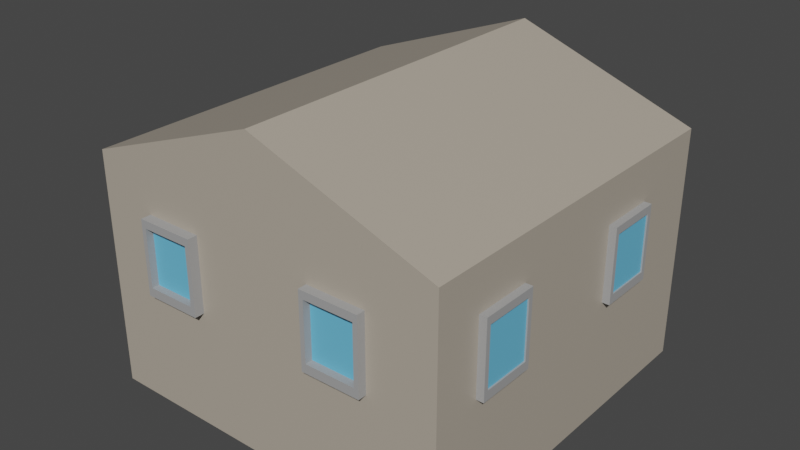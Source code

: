 # Source: House1.blend  (saved by Blender 3.0.42; exported with 4.5.12 LTS)
import bpy
from mathutils import Matrix  # noqa: F401  (used for matrix-valued properties, if any)

bpy.ops.wm.read_factory_settings(use_empty=True)
scene = bpy.context.scene
scene.name = 'Scene'

# ---- collections
col_collection = bpy.data.collections.new('Collection'); scene.collection.children.link(col_collection)

# ---- materials (node trees are filled in below, after node groups)
mat_material = bpy.data.materials.new('Material')
mat_material.alpha_threshold = 0.0
mat_material.use_transparent_shadow = False
mat_material.line_color = (0.0, 0.0, 0.0, 1.0)
mat_pillar_002 = bpy.data.materials.new('Pillar.002')
mat_pillar_002.use_transparent_shadow = False
mat_blue = bpy.data.materials.new('Blue')
mat_blue.use_transparent_shadow = False

# ---- material node trees
mat_material.use_nodes = True; mat_material.node_tree.nodes.clear()
_N = mat_material.node_tree.nodes; _L = mat_material.node_tree.links
n0 = _N.new('ShaderNodeOutputMaterial'); n0.name = 'Material Output'; n0.location = (300, 300)
n1 = _N.new('ShaderNodeBsdfPrincipled'); n1.name = 'Principled BSDF'; n1.location = (10, 300)
n1.distribution = 'GGX'
n1.subsurface_method = 'RANDOM_WALK_SKIN'
n1.inputs[0].default_value = (0.4487, 0.3946, 0.3231, 1.0)
n1.inputs[2].default_value = 0.4
n1.inputs[3].default_value = 1.45
n1.inputs[27].default_value = (0.0, 0.0, 0.0, 1.0)
n1.inputs[28].default_value = 1.0
_L.new(n1.outputs[0], n0.inputs[0])
n0.is_active_output = True
mat_pillar_002.use_nodes = True; mat_pillar_002.node_tree.nodes.clear()
_N = mat_pillar_002.node_tree.nodes; _L = mat_pillar_002.node_tree.links
n0 = _N.new('ShaderNodeBsdfPrincipled'); n0.name = 'Principled BSDF'; n0.location = (10, 300)
n0.distribution = 'GGX'
n0.subsurface_method = 'RANDOM_WALK_SKIN'
n0.inputs[0].default_value = (0.3694, 0.3694, 0.3694, 1.0)
n0.inputs[3].default_value = 1.45
n0.inputs[27].default_value = (0.0, 0.0, 0.0, 1.0)
n0.inputs[28].default_value = 1.0
n1 = _N.new('ShaderNodeOutputMaterial'); n1.name = 'Material Output'; n1.location = (300, 300)
_L.new(n0.outputs[0], n1.inputs[0])
n1.is_active_output = True
mat_blue.use_nodes = True; mat_blue.node_tree.nodes.clear()
_N = mat_blue.node_tree.nodes; _L = mat_blue.node_tree.links
n0 = _N.new('ShaderNodeBsdfPrincipled'); n0.name = 'Principled BSDF'; n0.location = (10, 300)
n0.distribution = 'GGX'
n0.subsurface_method = 'RANDOM_WALK_SKIN'
n0.inputs[0].default_value = (0.1465, 0.5236, 0.8, 1.0)
n0.inputs[3].default_value = 1.45
n0.inputs[27].default_value = (0.0, 0.0, 0.0, 1.0)
n0.inputs[28].default_value = 1.0
n1 = _N.new('ShaderNodeOutputMaterial'); n1.name = 'Material Output'; n1.location = (300, 300)
_L.new(n0.outputs[0], n1.inputs[0])
n1.is_active_output = True

# ---- world
world_world = bpy.data.worlds.new('World'); scene.world = world_world
world_world.use_nodes = True; world_world.node_tree.nodes.clear()
_N = world_world.node_tree.nodes; _L = world_world.node_tree.links
n0 = _N.new('ShaderNodeOutputWorld'); n0.name = 'World Output'; n0.location = (300, 300)
n1 = _N.new('ShaderNodeBackground'); n1.name = 'Background'; n1.location = (10, 300)
n1.inputs[0].default_value = (0.05088, 0.05088, 0.05088, 1.0)
_L.new(n1.outputs[0], n0.inputs[0])
n0.is_active_output = True
world_world.color = (0.05088, 0.05088, 0.05088)
world_world.use_sun_shadow = False
world_world.sun_shadow_jitter_overblur = 0.0

# ---- meshes
me_cube_016 = bpy.data.meshes.new('Cube.016')
me_cube_016.from_pydata([(-1.0, -1.0, -1.0), (-1.0, -1.0, 1.0), (-1.0, 1.0, -1.0), (-1.0, 1.0, 1.0), (1.0, -1.0, -1.0), (1.0, -1.0, 1.0), (1.0, 1.0, -1.0), (1.0, 1.0, 1.0), (0.0001018, -1.0, 1.56), (0.0001018, 1.0, 1.56), (-0.0001018, -1.0, 1.56), (-0.0001018, 1.0, 1.56)], [], [(0, 1, 3, 2), (2, 3, 7, 6), (6, 7, 5, 4), (4, 5, 1, 0), (2, 6, 4, 0), (3, 1, 8, 9), (11, 9, 8, 10), (1, 5, 10, 8), (7, 3, 9, 11), (5, 7, 11, 10)])
_uv = me_cube_016.uv_layers.new(name='UVMap')
_uv.uv.foreach_set('vector', [0.375, 0.0, 0.625, 0.0, 0.625, 0.25, 0.375, 0.25, 0.375, 0.25, 0.625, 0.25, 0.625, 0.5, 0.375, 0.5, 0.375, 0.5, 0.625, 0.5, 0.625, 0.75, 0.375, 0.75, 0.375, 0.75, 0.625, 0.75, 0.625, 1.0, 0.375, 1.0, 0.125, 0.5, 0.375, 0.5, 0.375, 0.75, 0.125, 0.75, 0.625, 0.25, 0.625, 0.0, 0.625, 0.0, 0.625, 0.25, 0.625, 0.5, 0.875, 0.5, 0.875, 0.75, 0.625, 0.75, 0.625, 1.0, 0.625, 0.75, 0.625, 0.75, 0.625, 1.0, 0.625, 0.5, 0.625, 0.25, 0.625, 0.25, 0.625, 0.5, 0.625, 0.75, 0.625, 0.5, 0.625, 0.5, 0.625, 0.75])
me_cube_016.materials.append(mat_material)
me_cube_016.use_remesh_fix_poles = True
me_cube_016.use_remesh_preserve_attributes = False
me_cube_016.update()
me_cube_018 = bpy.data.meshes.new('Cube.018')
me_cube_018.from_pydata([(-1.0, -1.0, -1.0), (-1.0, -1.0, 1.0), (-1.0, 1.0, -1.0), (-1.0, 1.0, 1.0), (0.6287, -1.0, -1.0), (0.6287, -1.0, 1.0), (0.6287, 1.0, -1.0), (0.6287, 1.0, 1.0), (-1.0, -0.8431, -1.0), (-1.0, -0.8431, 1.0), (0.6287, -0.8431, -1.0), (0.6287, -0.8431, 1.0), (-1.0, 0.8446, 1.0), (0.6287, 0.8446, -1.0), (-1.0, 0.8446, -1.0), (0.6287, 0.8446, 1.0), (-0.8285, 1.0, -1.0), (-0.8285, 1.0, 1.0), (-0.8285, -1.0, -1.0), (-0.8285, -1.0, 1.0), (-0.8285, -0.8431, 1.0), (-0.8285, -0.8431, -1.0), (-0.8285, 0.8446, -1.0), (-0.8285, 0.8446, 1.0), (0.4326, 1.0, 1.0), (0.4326, -1.0, -1.0), (0.4326, -0.8431, 1.0), (0.4326, 0.8446, 1.0), (0.4326, 1.0, -1.0), (0.4326, -1.0, 1.0), (0.4326, -0.8431, -1.0), (0.4326, 0.8446, -1.0)], [], [(14, 12, 3, 2), (28, 24, 7, 6), (10, 11, 5, 4), (18, 19, 1, 0), (30, 10, 4, 25), (20, 9, 1, 19), (23, 12, 9, 20), (31, 13, 10, 30), (13, 15, 11, 10), (0, 1, 9, 8), (6, 7, 15, 13), (28, 6, 13, 31), (17, 3, 12, 23), (8, 9, 12, 14), (24, 17, 23, 27), (2, 16, 22, 14), (14, 22, 21, 8), (26, 20, 19, 29), (8, 21, 18, 0), (25, 29, 19, 18), (2, 3, 17, 16), (4, 5, 29, 25), (11, 26, 29, 5), (15, 27, 26, 11), (7, 24, 27, 15), (16, 28, 31, 22), (30, 21, 20, 26), (21, 30, 25, 18), (16, 17, 24, 28), (26, 27, 31, 30), (31, 27, 23, 22), (21, 22, 23, 20)])
_uv = me_cube_018.uv_layers.new(name='UVMap')
_uv.uv.foreach_set('vector', [0.375, 0.2306, 0.625, 0.2306, 0.625, 0.25, 0.375, 0.25, 0.375, 0.4755, 0.625, 0.4755, 0.625, 0.5, 0.375, 0.5, 0.375, 0.7304, 0.625, 0.7304, 0.625, 0.75, 0.375, 0.75, 0.375, 0.9786, 0.625, 0.9786, 0.625, 1.0, 0.375, 1.0, 0.3505, 0.7304, 0.375, 0.7304, 0.375, 0.75, 0.3505, 0.75, 0.8536, 0.7304, 0.875, 0.7304, 0.875, 0.75, 0.8536, 0.75, 0.8536, 0.5194, 0.875, 0.5194, 0.875, 0.7304, 0.8536, 0.7304, 0.3505, 0.5194, 0.375, 0.5194, 0.375, 0.7304, 0.3505, 0.7304, 0.375, 0.5194, 0.625, 0.5194, 0.625, 0.7304, 0.375, 0.7304, 0.375, 0.0, 0.625, 0.0, 0.625, 0.01962, 0.375, 0.01962, 0.375, 0.5, 0.625, 0.5, 0.625, 0.5194, 0.375, 0.5194, 0.3505, 0.5, 0.375, 0.5, 0.375, 0.5194, 0.3505, 0.5194, 0.8536, 0.5, 0.875, 0.5, 0.875, 0.5194, 0.8536, 0.5194, 0.375, 0.01962, 0.625, 0.01962, 0.625, 0.2306, 0.375, 0.2306, 0.6495, 0.5, 0.8536, 0.5, 0.8536, 0.5194, 0.6495, 0.5194, 0.125, 0.5, 0.1464, 0.5, 0.1464, 0.5194, 0.125, 0.5194, 0.125, 0.5194, 0.1464, 0.5194, 0.1464, 0.7304, 0.125, 0.7304, 0.6495, 0.7304, 0.8536, 0.7304, 0.8536, 0.75, 0.6495, 0.75, 0.125, 0.7304, 0.1464, 0.7304, 0.1464, 0.75, 0.125, 0.75, 0.375, 0.7745, 0.625, 0.7745, 0.625, 0.9786, 0.375, 0.9786, 0.375, 0.25, 0.625, 0.25, 0.625, 0.2714, 0.375, 0.2714, 0.375, 0.75, 0.625, 0.75, 0.625, 0.7745, 0.375, 0.7745, 0.625, 0.7304, 0.6495, 0.7304, 0.6495, 0.75, 0.625, 0.75, 0.625, 0.5194, 0.6495, 0.5194, 0.6495, 0.7304, 0.625, 0.7304, 0.625, 0.5, 0.6495, 0.5, 0.6495, 0.5194, 0.625, 0.5194, 0.1464, 0.5, 0.3505, 0.5, 0.3505, 0.5194, 0.1464, 0.5194, 0.3505, 0.7304, 0.1464, 0.7304, 0.8536, 0.7304, 0.6495, 0.7304, 0.1464, 0.7304, 0.3505, 0.7304, 0.3505, 0.75, 0.1464, 0.75, 0.375, 0.2714, 0.625, 0.2714, 0.625, 0.4755, 0.375, 0.4755, 0.6495, 0.7304, 0.6495, 0.5194, 0.3505, 0.5194, 0.3505, 0.7304, 0.3505, 0.5194, 0.6495, 0.5194, 0.8536, 0.5194, 0.1464, 0.5194, 0.1464, 0.7304, 0.1464, 0.5194, 0.8536, 0.5194, 0.8536, 0.7304])
me_cube_018.materials.append(mat_pillar_002)
me_cube_018.use_remesh_fix_poles = True
me_cube_018.use_remesh_preserve_attributes = False
me_cube_018.update()
me_cube_017 = bpy.data.meshes.new('Cube.017')
me_cube_017.from_pydata([(-1.0, -1.0, -1.0), (-1.0, -1.0, 1.0), (-1.0, 1.0, -1.0), (-1.0, 1.0, 1.0), (1.0, -1.0, -1.0), (1.0, -1.0, 1.0), (1.0, 1.0, -1.0), (1.0, 1.0, 1.0)], [], [(0, 1, 3, 2), (2, 3, 7, 6), (6, 7, 5, 4), (4, 5, 1, 0), (2, 6, 4, 0), (7, 3, 1, 5)])
_uv = me_cube_017.uv_layers.new(name='UVMap')
_uv.uv.foreach_set('vector', [0.375, 0.0, 0.625, 0.0, 0.625, 0.25, 0.375, 0.25, 0.375, 0.25, 0.625, 0.25, 0.625, 0.5, 0.375, 0.5, 0.375, 0.5, 0.625, 0.5, 0.625, 0.75, 0.375, 0.75, 0.375, 0.75, 0.625, 0.75, 0.625, 1.0, 0.375, 1.0, 0.125, 0.5, 0.375, 0.5, 0.375, 0.75, 0.125, 0.75, 0.625, 0.5, 0.875, 0.5, 0.875, 0.75, 0.625, 0.75])
me_cube_017.materials.append(mat_blue)
me_cube_017.use_remesh_fix_poles = True
me_cube_017.use_remesh_preserve_attributes = False
me_cube_017.update()
me_cube_019 = bpy.data.meshes.new('Cube.019')
me_cube_019.from_pydata([(-1.0, -1.0, -1.0), (-1.0, -1.0, 1.0), (-1.0, 1.0, -1.0), (-1.0, 1.0, 1.0), (0.6287, -1.0, -1.0), (0.6287, -1.0, 1.0), (0.6287, 1.0, -1.0), (0.6287, 1.0, 1.0), (-1.0, -0.8431, -1.0), (-1.0, -0.8431, 1.0), (0.6287, -0.8431, -1.0), (0.6287, -0.8431, 1.0), (-1.0, 0.8446, 1.0), (0.6287, 0.8446, -1.0), (-1.0, 0.8446, -1.0), (0.6287, 0.8446, 1.0), (-0.8285, 1.0, -1.0), (-0.8285, 1.0, 1.0), (-0.8285, -1.0, -1.0), (-0.8285, -1.0, 1.0), (-0.8285, -0.8431, 1.0), (-0.8285, -0.8431, -1.0), (-0.8285, 0.8446, -1.0), (-0.8285, 0.8446, 1.0), (0.4326, 1.0, 1.0), (0.4326, -1.0, -1.0), (0.4326, -0.8431, 1.0), (0.4326, 0.8446, 1.0), (0.4326, 1.0, -1.0), (0.4326, -1.0, 1.0), (0.4326, -0.8431, -1.0), (0.4326, 0.8446, -1.0)], [], [(14, 12, 3, 2), (28, 24, 7, 6), (10, 11, 5, 4), (18, 19, 1, 0), (30, 10, 4, 25), (20, 9, 1, 19), (23, 12, 9, 20), (31, 13, 10, 30), (13, 15, 11, 10), (0, 1, 9, 8), (6, 7, 15, 13), (28, 6, 13, 31), (17, 3, 12, 23), (8, 9, 12, 14), (24, 17, 23, 27), (2, 16, 22, 14), (14, 22, 21, 8), (26, 20, 19, 29), (8, 21, 18, 0), (25, 29, 19, 18), (2, 3, 17, 16), (4, 5, 29, 25), (11, 26, 29, 5), (15, 27, 26, 11), (7, 24, 27, 15), (16, 28, 31, 22), (30, 21, 20, 26), (21, 30, 25, 18), (16, 17, 24, 28), (26, 27, 31, 30), (31, 27, 23, 22), (21, 22, 23, 20)])
_uv = me_cube_019.uv_layers.new(name='UVMap')
_uv.uv.foreach_set('vector', [0.375, 0.2306, 0.625, 0.2306, 0.625, 0.25, 0.375, 0.25, 0.375, 0.4755, 0.625, 0.4755, 0.625, 0.5, 0.375, 0.5, 0.375, 0.7304, 0.625, 0.7304, 0.625, 0.75, 0.375, 0.75, 0.375, 0.9786, 0.625, 0.9786, 0.625, 1.0, 0.375, 1.0, 0.3505, 0.7304, 0.375, 0.7304, 0.375, 0.75, 0.3505, 0.75, 0.8536, 0.7304, 0.875, 0.7304, 0.875, 0.75, 0.8536, 0.75, 0.8536, 0.5194, 0.875, 0.5194, 0.875, 0.7304, 0.8536, 0.7304, 0.3505, 0.5194, 0.375, 0.5194, 0.375, 0.7304, 0.3505, 0.7304, 0.375, 0.5194, 0.625, 0.5194, 0.625, 0.7304, 0.375, 0.7304, 0.375, 0.0, 0.625, 0.0, 0.625, 0.01962, 0.375, 0.01962, 0.375, 0.5, 0.625, 0.5, 0.625, 0.5194, 0.375, 0.5194, 0.3505, 0.5, 0.375, 0.5, 0.375, 0.5194, 0.3505, 0.5194, 0.8536, 0.5, 0.875, 0.5, 0.875, 0.5194, 0.8536, 0.5194, 0.375, 0.01962, 0.625, 0.01962, 0.625, 0.2306, 0.375, 0.2306, 0.6495, 0.5, 0.8536, 0.5, 0.8536, 0.5194, 0.6495, 0.5194, 0.125, 0.5, 0.1464, 0.5, 0.1464, 0.5194, 0.125, 0.5194, 0.125, 0.5194, 0.1464, 0.5194, 0.1464, 0.7304, 0.125, 0.7304, 0.6495, 0.7304, 0.8536, 0.7304, 0.8536, 0.75, 0.6495, 0.75, 0.125, 0.7304, 0.1464, 0.7304, 0.1464, 0.75, 0.125, 0.75, 0.375, 0.7745, 0.625, 0.7745, 0.625, 0.9786, 0.375, 0.9786, 0.375, 0.25, 0.625, 0.25, 0.625, 0.2714, 0.375, 0.2714, 0.375, 0.75, 0.625, 0.75, 0.625, 0.7745, 0.375, 0.7745, 0.625, 0.7304, 0.6495, 0.7304, 0.6495, 0.75, 0.625, 0.75, 0.625, 0.5194, 0.6495, 0.5194, 0.6495, 0.7304, 0.625, 0.7304, 0.625, 0.5, 0.6495, 0.5, 0.6495, 0.5194, 0.625, 0.5194, 0.1464, 0.5, 0.3505, 0.5, 0.3505, 0.5194, 0.1464, 0.5194, 0.3505, 0.7304, 0.1464, 0.7304, 0.8536, 0.7304, 0.6495, 0.7304, 0.1464, 0.7304, 0.3505, 0.7304, 0.3505, 0.75, 0.1464, 0.75, 0.375, 0.2714, 0.625, 0.2714, 0.625, 0.4755, 0.375, 0.4755, 0.6495, 0.7304, 0.6495, 0.5194, 0.3505, 0.5194, 0.3505, 0.7304, 0.3505, 0.5194, 0.6495, 0.5194, 0.8536, 0.5194, 0.1464, 0.5194, 0.1464, 0.7304, 0.1464, 0.5194, 0.8536, 0.5194, 0.8536, 0.7304])
me_cube_019.materials.append(mat_pillar_002)
me_cube_019.use_remesh_fix_poles = True
me_cube_019.use_remesh_preserve_attributes = False
me_cube_019.update()
me_cube_020 = bpy.data.meshes.new('Cube.020')
me_cube_020.from_pydata([(-1.0, -1.0, -1.0), (-1.0, -1.0, 1.0), (-1.0, 1.0, -1.0), (-1.0, 1.0, 1.0), (1.0, -1.0, -1.0), (1.0, -1.0, 1.0), (1.0, 1.0, -1.0), (1.0, 1.0, 1.0)], [], [(0, 1, 3, 2), (2, 3, 7, 6), (6, 7, 5, 4), (4, 5, 1, 0), (2, 6, 4, 0), (7, 3, 1, 5)])
_uv = me_cube_020.uv_layers.new(name='UVMap')
_uv.uv.foreach_set('vector', [0.375, 0.0, 0.625, 0.0, 0.625, 0.25, 0.375, 0.25, 0.375, 0.25, 0.625, 0.25, 0.625, 0.5, 0.375, 0.5, 0.375, 0.5, 0.625, 0.5, 0.625, 0.75, 0.375, 0.75, 0.375, 0.75, 0.625, 0.75, 0.625, 1.0, 0.375, 1.0, 0.125, 0.5, 0.375, 0.5, 0.375, 0.75, 0.125, 0.75, 0.625, 0.5, 0.875, 0.5, 0.875, 0.75, 0.625, 0.75])
me_cube_020.materials.append(mat_blue)
me_cube_020.use_remesh_fix_poles = True
me_cube_020.use_remesh_preserve_attributes = False
me_cube_020.update()
me_cube_021 = bpy.data.meshes.new('Cube.021')
me_cube_021.from_pydata([(-1.0, -1.0, -1.0), (-1.0, -1.0, 1.0), (-1.0, 1.0, -1.0), (-1.0, 1.0, 1.0), (0.6287, -1.0, -1.0), (0.6287, -1.0, 1.0), (0.6287, 1.0, -1.0), (0.6287, 1.0, 1.0), (-1.0, -0.8431, -1.0), (-1.0, -0.8431, 1.0), (0.6287, -0.8431, -1.0), (0.6287, -0.8431, 1.0), (-1.0, 0.8446, 1.0), (0.6287, 0.8446, -1.0), (-1.0, 0.8446, -1.0), (0.6287, 0.8446, 1.0), (-0.8285, 1.0, -1.0), (-0.8285, 1.0, 1.0), (-0.8285, -1.0, -1.0), (-0.8285, -1.0, 1.0), (-0.8285, -0.8431, 1.0), (-0.8285, -0.8431, -1.0), (-0.8285, 0.8446, -1.0), (-0.8285, 0.8446, 1.0), (0.4326, 1.0, 1.0), (0.4326, -1.0, -1.0), (0.4326, -0.8431, 1.0), (0.4326, 0.8446, 1.0), (0.4326, 1.0, -1.0), (0.4326, -1.0, 1.0), (0.4326, -0.8431, -1.0), (0.4326, 0.8446, -1.0)], [], [(14, 12, 3, 2), (28, 24, 7, 6), (10, 11, 5, 4), (18, 19, 1, 0), (30, 10, 4, 25), (20, 9, 1, 19), (23, 12, 9, 20), (31, 13, 10, 30), (13, 15, 11, 10), (0, 1, 9, 8), (6, 7, 15, 13), (28, 6, 13, 31), (17, 3, 12, 23), (8, 9, 12, 14), (24, 17, 23, 27), (2, 16, 22, 14), (14, 22, 21, 8), (26, 20, 19, 29), (8, 21, 18, 0), (25, 29, 19, 18), (2, 3, 17, 16), (4, 5, 29, 25), (11, 26, 29, 5), (15, 27, 26, 11), (7, 24, 27, 15), (16, 28, 31, 22), (30, 21, 20, 26), (21, 30, 25, 18), (16, 17, 24, 28), (26, 27, 31, 30), (31, 27, 23, 22), (21, 22, 23, 20)])
_uv = me_cube_021.uv_layers.new(name='UVMap')
_uv.uv.foreach_set('vector', [0.375, 0.2306, 0.625, 0.2306, 0.625, 0.25, 0.375, 0.25, 0.375, 0.4755, 0.625, 0.4755, 0.625, 0.5, 0.375, 0.5, 0.375, 0.7304, 0.625, 0.7304, 0.625, 0.75, 0.375, 0.75, 0.375, 0.9786, 0.625, 0.9786, 0.625, 1.0, 0.375, 1.0, 0.3505, 0.7304, 0.375, 0.7304, 0.375, 0.75, 0.3505, 0.75, 0.8536, 0.7304, 0.875, 0.7304, 0.875, 0.75, 0.8536, 0.75, 0.8536, 0.5194, 0.875, 0.5194, 0.875, 0.7304, 0.8536, 0.7304, 0.3505, 0.5194, 0.375, 0.5194, 0.375, 0.7304, 0.3505, 0.7304, 0.375, 0.5194, 0.625, 0.5194, 0.625, 0.7304, 0.375, 0.7304, 0.375, 0.0, 0.625, 0.0, 0.625, 0.01962, 0.375, 0.01962, 0.375, 0.5, 0.625, 0.5, 0.625, 0.5194, 0.375, 0.5194, 0.3505, 0.5, 0.375, 0.5, 0.375, 0.5194, 0.3505, 0.5194, 0.8536, 0.5, 0.875, 0.5, 0.875, 0.5194, 0.8536, 0.5194, 0.375, 0.01962, 0.625, 0.01962, 0.625, 0.2306, 0.375, 0.2306, 0.6495, 0.5, 0.8536, 0.5, 0.8536, 0.5194, 0.6495, 0.5194, 0.125, 0.5, 0.1464, 0.5, 0.1464, 0.5194, 0.125, 0.5194, 0.125, 0.5194, 0.1464, 0.5194, 0.1464, 0.7304, 0.125, 0.7304, 0.6495, 0.7304, 0.8536, 0.7304, 0.8536, 0.75, 0.6495, 0.75, 0.125, 0.7304, 0.1464, 0.7304, 0.1464, 0.75, 0.125, 0.75, 0.375, 0.7745, 0.625, 0.7745, 0.625, 0.9786, 0.375, 0.9786, 0.375, 0.25, 0.625, 0.25, 0.625, 0.2714, 0.375, 0.2714, 0.375, 0.75, 0.625, 0.75, 0.625, 0.7745, 0.375, 0.7745, 0.625, 0.7304, 0.6495, 0.7304, 0.6495, 0.75, 0.625, 0.75, 0.625, 0.5194, 0.6495, 0.5194, 0.6495, 0.7304, 0.625, 0.7304, 0.625, 0.5, 0.6495, 0.5, 0.6495, 0.5194, 0.625, 0.5194, 0.1464, 0.5, 0.3505, 0.5, 0.3505, 0.5194, 0.1464, 0.5194, 0.3505, 0.7304, 0.1464, 0.7304, 0.8536, 0.7304, 0.6495, 0.7304, 0.1464, 0.7304, 0.3505, 0.7304, 0.3505, 0.75, 0.1464, 0.75, 0.375, 0.2714, 0.625, 0.2714, 0.625, 0.4755, 0.375, 0.4755, 0.6495, 0.7304, 0.6495, 0.5194, 0.3505, 0.5194, 0.3505, 0.7304, 0.3505, 0.5194, 0.6495, 0.5194, 0.8536, 0.5194, 0.1464, 0.5194, 0.1464, 0.7304, 0.1464, 0.5194, 0.8536, 0.5194, 0.8536, 0.7304])
me_cube_021.materials.append(mat_pillar_002)
me_cube_021.use_remesh_fix_poles = True
me_cube_021.use_remesh_preserve_attributes = False
me_cube_021.update()
me_cube_022 = bpy.data.meshes.new('Cube.022')
me_cube_022.from_pydata([(-1.0, -1.0, -1.0), (-1.0, -1.0, 1.0), (-1.0, 1.0, -1.0), (-1.0, 1.0, 1.0), (1.0, -1.0, -1.0), (1.0, -1.0, 1.0), (1.0, 1.0, -1.0), (1.0, 1.0, 1.0)], [], [(0, 1, 3, 2), (2, 3, 7, 6), (6, 7, 5, 4), (4, 5, 1, 0), (2, 6, 4, 0), (7, 3, 1, 5)])
_uv = me_cube_022.uv_layers.new(name='UVMap')
_uv.uv.foreach_set('vector', [0.375, 0.0, 0.625, 0.0, 0.625, 0.25, 0.375, 0.25, 0.375, 0.25, 0.625, 0.25, 0.625, 0.5, 0.375, 0.5, 0.375, 0.5, 0.625, 0.5, 0.625, 0.75, 0.375, 0.75, 0.375, 0.75, 0.625, 0.75, 0.625, 1.0, 0.375, 1.0, 0.125, 0.5, 0.375, 0.5, 0.375, 0.75, 0.125, 0.75, 0.625, 0.5, 0.875, 0.5, 0.875, 0.75, 0.625, 0.75])
me_cube_022.materials.append(mat_blue)
me_cube_022.use_remesh_fix_poles = True
me_cube_022.use_remesh_preserve_attributes = False
me_cube_022.update()
me_cube_023 = bpy.data.meshes.new('Cube.023')
me_cube_023.from_pydata([(-1.0, -1.0, -1.0), (-1.0, -1.0, 1.0), (-1.0, 1.0, -1.0), (-1.0, 1.0, 1.0), (0.6287, -1.0, -1.0), (0.6287, -1.0, 1.0), (0.6287, 1.0, -1.0), (0.6287, 1.0, 1.0), (-1.0, -0.8431, -1.0), (-1.0, -0.8431, 1.0), (0.6287, -0.8431, -1.0), (0.6287, -0.8431, 1.0), (-1.0, 0.8446, 1.0), (0.6287, 0.8446, -1.0), (-1.0, 0.8446, -1.0), (0.6287, 0.8446, 1.0), (-0.8285, 1.0, -1.0), (-0.8285, 1.0, 1.0), (-0.8285, -1.0, -1.0), (-0.8285, -1.0, 1.0), (-0.8285, -0.8431, 1.0), (-0.8285, -0.8431, -1.0), (-0.8285, 0.8446, -1.0), (-0.8285, 0.8446, 1.0), (0.4326, 1.0, 1.0), (0.4326, -1.0, -1.0), (0.4326, -0.8431, 1.0), (0.4326, 0.8446, 1.0), (0.4326, 1.0, -1.0), (0.4326, -1.0, 1.0), (0.4326, -0.8431, -1.0), (0.4326, 0.8446, -1.0)], [], [(14, 12, 3, 2), (28, 24, 7, 6), (10, 11, 5, 4), (18, 19, 1, 0), (30, 10, 4, 25), (20, 9, 1, 19), (23, 12, 9, 20), (31, 13, 10, 30), (13, 15, 11, 10), (0, 1, 9, 8), (6, 7, 15, 13), (28, 6, 13, 31), (17, 3, 12, 23), (8, 9, 12, 14), (24, 17, 23, 27), (2, 16, 22, 14), (14, 22, 21, 8), (26, 20, 19, 29), (8, 21, 18, 0), (25, 29, 19, 18), (2, 3, 17, 16), (4, 5, 29, 25), (11, 26, 29, 5), (15, 27, 26, 11), (7, 24, 27, 15), (16, 28, 31, 22), (30, 21, 20, 26), (21, 30, 25, 18), (16, 17, 24, 28), (26, 27, 31, 30), (31, 27, 23, 22), (21, 22, 23, 20)])
_uv = me_cube_023.uv_layers.new(name='UVMap')
_uv.uv.foreach_set('vector', [0.375, 0.2306, 0.625, 0.2306, 0.625, 0.25, 0.375, 0.25, 0.375, 0.4755, 0.625, 0.4755, 0.625, 0.5, 0.375, 0.5, 0.375, 0.7304, 0.625, 0.7304, 0.625, 0.75, 0.375, 0.75, 0.375, 0.9786, 0.625, 0.9786, 0.625, 1.0, 0.375, 1.0, 0.3505, 0.7304, 0.375, 0.7304, 0.375, 0.75, 0.3505, 0.75, 0.8536, 0.7304, 0.875, 0.7304, 0.875, 0.75, 0.8536, 0.75, 0.8536, 0.5194, 0.875, 0.5194, 0.875, 0.7304, 0.8536, 0.7304, 0.3505, 0.5194, 0.375, 0.5194, 0.375, 0.7304, 0.3505, 0.7304, 0.375, 0.5194, 0.625, 0.5194, 0.625, 0.7304, 0.375, 0.7304, 0.375, 0.0, 0.625, 0.0, 0.625, 0.01962, 0.375, 0.01962, 0.375, 0.5, 0.625, 0.5, 0.625, 0.5194, 0.375, 0.5194, 0.3505, 0.5, 0.375, 0.5, 0.375, 0.5194, 0.3505, 0.5194, 0.8536, 0.5, 0.875, 0.5, 0.875, 0.5194, 0.8536, 0.5194, 0.375, 0.01962, 0.625, 0.01962, 0.625, 0.2306, 0.375, 0.2306, 0.6495, 0.5, 0.8536, 0.5, 0.8536, 0.5194, 0.6495, 0.5194, 0.125, 0.5, 0.1464, 0.5, 0.1464, 0.5194, 0.125, 0.5194, 0.125, 0.5194, 0.1464, 0.5194, 0.1464, 0.7304, 0.125, 0.7304, 0.6495, 0.7304, 0.8536, 0.7304, 0.8536, 0.75, 0.6495, 0.75, 0.125, 0.7304, 0.1464, 0.7304, 0.1464, 0.75, 0.125, 0.75, 0.375, 0.7745, 0.625, 0.7745, 0.625, 0.9786, 0.375, 0.9786, 0.375, 0.25, 0.625, 0.25, 0.625, 0.2714, 0.375, 0.2714, 0.375, 0.75, 0.625, 0.75, 0.625, 0.7745, 0.375, 0.7745, 0.625, 0.7304, 0.6495, 0.7304, 0.6495, 0.75, 0.625, 0.75, 0.625, 0.5194, 0.6495, 0.5194, 0.6495, 0.7304, 0.625, 0.7304, 0.625, 0.5, 0.6495, 0.5, 0.6495, 0.5194, 0.625, 0.5194, 0.1464, 0.5, 0.3505, 0.5, 0.3505, 0.5194, 0.1464, 0.5194, 0.3505, 0.7304, 0.1464, 0.7304, 0.8536, 0.7304, 0.6495, 0.7304, 0.1464, 0.7304, 0.3505, 0.7304, 0.3505, 0.75, 0.1464, 0.75, 0.375, 0.2714, 0.625, 0.2714, 0.625, 0.4755, 0.375, 0.4755, 0.6495, 0.7304, 0.6495, 0.5194, 0.3505, 0.5194, 0.3505, 0.7304, 0.3505, 0.5194, 0.6495, 0.5194, 0.8536, 0.5194, 0.1464, 0.5194, 0.1464, 0.7304, 0.1464, 0.5194, 0.8536, 0.5194, 0.8536, 0.7304])
me_cube_023.materials.append(mat_pillar_002)
me_cube_023.use_remesh_fix_poles = True
me_cube_023.use_remesh_preserve_attributes = False
me_cube_023.update()
me_cube_024 = bpy.data.meshes.new('Cube.024')
me_cube_024.from_pydata([(-1.0, -1.0, -1.0), (-1.0, -1.0, 1.0), (-1.0, 1.0, -1.0), (-1.0, 1.0, 1.0), (1.0, -1.0, -1.0), (1.0, -1.0, 1.0), (1.0, 1.0, -1.0), (1.0, 1.0, 1.0)], [], [(0, 1, 3, 2), (2, 3, 7, 6), (6, 7, 5, 4), (4, 5, 1, 0), (2, 6, 4, 0), (7, 3, 1, 5)])
_uv = me_cube_024.uv_layers.new(name='UVMap')
_uv.uv.foreach_set('vector', [0.375, 0.0, 0.625, 0.0, 0.625, 0.25, 0.375, 0.25, 0.375, 0.25, 0.625, 0.25, 0.625, 0.5, 0.375, 0.5, 0.375, 0.5, 0.625, 0.5, 0.625, 0.75, 0.375, 0.75, 0.375, 0.75, 0.625, 0.75, 0.625, 1.0, 0.375, 1.0, 0.125, 0.5, 0.375, 0.5, 0.375, 0.75, 0.125, 0.75, 0.625, 0.5, 0.875, 0.5, 0.875, 0.75, 0.625, 0.75])
me_cube_024.materials.append(mat_blue)
me_cube_024.use_remesh_fix_poles = True
me_cube_024.use_remesh_preserve_attributes = False
me_cube_024.update()
me_cube_025 = bpy.data.meshes.new('Cube.025')
me_cube_025.from_pydata([(-1.0, -1.0, -1.0), (-1.0, -1.0, 1.0), (-1.0, 1.0, -1.0), (-1.0, 1.0, 1.0), (0.6287, -1.0, -1.0), (0.6287, -1.0, 1.0), (0.6287, 1.0, -1.0), (0.6287, 1.0, 1.0), (-1.0, -0.8431, -1.0), (-1.0, -0.8431, 1.0), (0.6287, -0.8431, -1.0), (0.6287, -0.8431, 1.0), (-1.0, 0.8446, 1.0), (0.6287, 0.8446, -1.0), (-1.0, 0.8446, -1.0), (0.6287, 0.8446, 1.0), (-0.8285, 1.0, -1.0), (-0.8285, 1.0, 1.0), (-0.8285, -1.0, -1.0), (-0.8285, -1.0, 1.0), (-0.8285, -0.8431, 1.0), (-0.8285, -0.8431, -1.0), (-0.8285, 0.8446, -1.0), (-0.8285, 0.8446, 1.0), (0.4326, 1.0, 1.0), (0.4326, -1.0, -1.0), (0.4326, -0.8431, 1.0), (0.4326, 0.8446, 1.0), (0.4326, 1.0, -1.0), (0.4326, -1.0, 1.0), (0.4326, -0.8431, -1.0), (0.4326, 0.8446, -1.0)], [], [(14, 12, 3, 2), (28, 24, 7, 6), (10, 11, 5, 4), (18, 19, 1, 0), (30, 10, 4, 25), (20, 9, 1, 19), (23, 12, 9, 20), (31, 13, 10, 30), (13, 15, 11, 10), (0, 1, 9, 8), (6, 7, 15, 13), (28, 6, 13, 31), (17, 3, 12, 23), (8, 9, 12, 14), (24, 17, 23, 27), (2, 16, 22, 14), (14, 22, 21, 8), (26, 20, 19, 29), (8, 21, 18, 0), (25, 29, 19, 18), (2, 3, 17, 16), (4, 5, 29, 25), (11, 26, 29, 5), (15, 27, 26, 11), (7, 24, 27, 15), (16, 28, 31, 22), (30, 21, 20, 26), (21, 30, 25, 18), (16, 17, 24, 28), (26, 27, 31, 30), (31, 27, 23, 22), (21, 22, 23, 20)])
_uv = me_cube_025.uv_layers.new(name='UVMap')
_uv.uv.foreach_set('vector', [0.375, 0.2306, 0.625, 0.2306, 0.625, 0.25, 0.375, 0.25, 0.375, 0.4755, 0.625, 0.4755, 0.625, 0.5, 0.375, 0.5, 0.375, 0.7304, 0.625, 0.7304, 0.625, 0.75, 0.375, 0.75, 0.375, 0.9786, 0.625, 0.9786, 0.625, 1.0, 0.375, 1.0, 0.3505, 0.7304, 0.375, 0.7304, 0.375, 0.75, 0.3505, 0.75, 0.8536, 0.7304, 0.875, 0.7304, 0.875, 0.75, 0.8536, 0.75, 0.8536, 0.5194, 0.875, 0.5194, 0.875, 0.7304, 0.8536, 0.7304, 0.3505, 0.5194, 0.375, 0.5194, 0.375, 0.7304, 0.3505, 0.7304, 0.375, 0.5194, 0.625, 0.5194, 0.625, 0.7304, 0.375, 0.7304, 0.375, 0.0, 0.625, 0.0, 0.625, 0.01962, 0.375, 0.01962, 0.375, 0.5, 0.625, 0.5, 0.625, 0.5194, 0.375, 0.5194, 0.3505, 0.5, 0.375, 0.5, 0.375, 0.5194, 0.3505, 0.5194, 0.8536, 0.5, 0.875, 0.5, 0.875, 0.5194, 0.8536, 0.5194, 0.375, 0.01962, 0.625, 0.01962, 0.625, 0.2306, 0.375, 0.2306, 0.6495, 0.5, 0.8536, 0.5, 0.8536, 0.5194, 0.6495, 0.5194, 0.125, 0.5, 0.1464, 0.5, 0.1464, 0.5194, 0.125, 0.5194, 0.125, 0.5194, 0.1464, 0.5194, 0.1464, 0.7304, 0.125, 0.7304, 0.6495, 0.7304, 0.8536, 0.7304, 0.8536, 0.75, 0.6495, 0.75, 0.125, 0.7304, 0.1464, 0.7304, 0.1464, 0.75, 0.125, 0.75, 0.375, 0.7745, 0.625, 0.7745, 0.625, 0.9786, 0.375, 0.9786, 0.375, 0.25, 0.625, 0.25, 0.625, 0.2714, 0.375, 0.2714, 0.375, 0.75, 0.625, 0.75, 0.625, 0.7745, 0.375, 0.7745, 0.625, 0.7304, 0.6495, 0.7304, 0.6495, 0.75, 0.625, 0.75, 0.625, 0.5194, 0.6495, 0.5194, 0.6495, 0.7304, 0.625, 0.7304, 0.625, 0.5, 0.6495, 0.5, 0.6495, 0.5194, 0.625, 0.5194, 0.1464, 0.5, 0.3505, 0.5, 0.3505, 0.5194, 0.1464, 0.5194, 0.3505, 0.7304, 0.1464, 0.7304, 0.8536, 0.7304, 0.6495, 0.7304, 0.1464, 0.7304, 0.3505, 0.7304, 0.3505, 0.75, 0.1464, 0.75, 0.375, 0.2714, 0.625, 0.2714, 0.625, 0.4755, 0.375, 0.4755, 0.6495, 0.7304, 0.6495, 0.5194, 0.3505, 0.5194, 0.3505, 0.7304, 0.3505, 0.5194, 0.6495, 0.5194, 0.8536, 0.5194, 0.1464, 0.5194, 0.1464, 0.7304, 0.1464, 0.5194, 0.8536, 0.5194, 0.8536, 0.7304])
me_cube_025.materials.append(mat_pillar_002)
me_cube_025.use_remesh_fix_poles = True
me_cube_025.use_remesh_preserve_attributes = False
me_cube_025.update()
me_cube_026 = bpy.data.meshes.new('Cube.026')
me_cube_026.from_pydata([(-1.0, -1.0, -1.0), (-1.0, -1.0, 1.0), (-1.0, 1.0, -1.0), (-1.0, 1.0, 1.0), (1.0, -1.0, -1.0), (1.0, -1.0, 1.0), (1.0, 1.0, -1.0), (1.0, 1.0, 1.0)], [], [(0, 1, 3, 2), (2, 3, 7, 6), (6, 7, 5, 4), (4, 5, 1, 0), (2, 6, 4, 0), (7, 3, 1, 5)])
_uv = me_cube_026.uv_layers.new(name='UVMap')
_uv.uv.foreach_set('vector', [0.375, 0.0, 0.625, 0.0, 0.625, 0.25, 0.375, 0.25, 0.375, 0.25, 0.625, 0.25, 0.625, 0.5, 0.375, 0.5, 0.375, 0.5, 0.625, 0.5, 0.625, 0.75, 0.375, 0.75, 0.375, 0.75, 0.625, 0.75, 0.625, 1.0, 0.375, 1.0, 0.125, 0.5, 0.375, 0.5, 0.375, 0.75, 0.125, 0.75, 0.625, 0.5, 0.875, 0.5, 0.875, 0.75, 0.625, 0.75])
me_cube_026.materials.append(mat_blue)
me_cube_026.use_remesh_fix_poles = True
me_cube_026.use_remesh_preserve_attributes = False
me_cube_026.update()
me_cube_027 = bpy.data.meshes.new('Cube.027')
me_cube_027.from_pydata([(-1.0, -1.0, -1.0), (-1.0, -1.0, 1.0), (-1.0, 1.0, -1.0), (-1.0, 1.0, 1.0), (0.6287, -1.0, -1.0), (0.6287, -1.0, 1.0), (0.6287, 1.0, -1.0), (0.6287, 1.0, 1.0), (-1.0, -0.8431, -1.0), (-1.0, -0.8431, 1.0), (0.6287, -0.8431, -1.0), (0.6287, -0.8431, 1.0), (-1.0, 0.8446, 1.0), (0.6287, 0.8446, -1.0), (-1.0, 0.8446, -1.0), (0.6287, 0.8446, 1.0), (-0.8285, 1.0, -1.0), (-0.8285, 1.0, 1.0), (-0.8285, -1.0, -1.0), (-0.8285, -1.0, 1.0), (-0.8285, -0.8431, 1.0), (-0.8285, -0.8431, -1.0), (-0.8285, 0.8446, -1.0), (-0.8285, 0.8446, 1.0), (0.4326, 1.0, 1.0), (0.4326, -1.0, -1.0), (0.4326, -0.8431, 1.0), (0.4326, 0.8446, 1.0), (0.4326, 1.0, -1.0), (0.4326, -1.0, 1.0), (0.4326, -0.8431, -1.0), (0.4326, 0.8446, -1.0)], [], [(14, 12, 3, 2), (28, 24, 7, 6), (10, 11, 5, 4), (18, 19, 1, 0), (30, 10, 4, 25), (20, 9, 1, 19), (23, 12, 9, 20), (31, 13, 10, 30), (13, 15, 11, 10), (0, 1, 9, 8), (6, 7, 15, 13), (28, 6, 13, 31), (17, 3, 12, 23), (8, 9, 12, 14), (24, 17, 23, 27), (2, 16, 22, 14), (14, 22, 21, 8), (26, 20, 19, 29), (8, 21, 18, 0), (25, 29, 19, 18), (2, 3, 17, 16), (4, 5, 29, 25), (11, 26, 29, 5), (15, 27, 26, 11), (7, 24, 27, 15), (16, 28, 31, 22), (30, 21, 20, 26), (21, 30, 25, 18), (16, 17, 24, 28), (26, 27, 31, 30), (31, 27, 23, 22), (21, 22, 23, 20)])
_uv = me_cube_027.uv_layers.new(name='UVMap')
_uv.uv.foreach_set('vector', [0.375, 0.2306, 0.625, 0.2306, 0.625, 0.25, 0.375, 0.25, 0.375, 0.4755, 0.625, 0.4755, 0.625, 0.5, 0.375, 0.5, 0.375, 0.7304, 0.625, 0.7304, 0.625, 0.75, 0.375, 0.75, 0.375, 0.9786, 0.625, 0.9786, 0.625, 1.0, 0.375, 1.0, 0.3505, 0.7304, 0.375, 0.7304, 0.375, 0.75, 0.3505, 0.75, 0.8536, 0.7304, 0.875, 0.7304, 0.875, 0.75, 0.8536, 0.75, 0.8536, 0.5194, 0.875, 0.5194, 0.875, 0.7304, 0.8536, 0.7304, 0.3505, 0.5194, 0.375, 0.5194, 0.375, 0.7304, 0.3505, 0.7304, 0.375, 0.5194, 0.625, 0.5194, 0.625, 0.7304, 0.375, 0.7304, 0.375, 0.0, 0.625, 0.0, 0.625, 0.01962, 0.375, 0.01962, 0.375, 0.5, 0.625, 0.5, 0.625, 0.5194, 0.375, 0.5194, 0.3505, 0.5, 0.375, 0.5, 0.375, 0.5194, 0.3505, 0.5194, 0.8536, 0.5, 0.875, 0.5, 0.875, 0.5194, 0.8536, 0.5194, 0.375, 0.01962, 0.625, 0.01962, 0.625, 0.2306, 0.375, 0.2306, 0.6495, 0.5, 0.8536, 0.5, 0.8536, 0.5194, 0.6495, 0.5194, 0.125, 0.5, 0.1464, 0.5, 0.1464, 0.5194, 0.125, 0.5194, 0.125, 0.5194, 0.1464, 0.5194, 0.1464, 0.7304, 0.125, 0.7304, 0.6495, 0.7304, 0.8536, 0.7304, 0.8536, 0.75, 0.6495, 0.75, 0.125, 0.7304, 0.1464, 0.7304, 0.1464, 0.75, 0.125, 0.75, 0.375, 0.7745, 0.625, 0.7745, 0.625, 0.9786, 0.375, 0.9786, 0.375, 0.25, 0.625, 0.25, 0.625, 0.2714, 0.375, 0.2714, 0.375, 0.75, 0.625, 0.75, 0.625, 0.7745, 0.375, 0.7745, 0.625, 0.7304, 0.6495, 0.7304, 0.6495, 0.75, 0.625, 0.75, 0.625, 0.5194, 0.6495, 0.5194, 0.6495, 0.7304, 0.625, 0.7304, 0.625, 0.5, 0.6495, 0.5, 0.6495, 0.5194, 0.625, 0.5194, 0.1464, 0.5, 0.3505, 0.5, 0.3505, 0.5194, 0.1464, 0.5194, 0.3505, 0.7304, 0.1464, 0.7304, 0.8536, 0.7304, 0.6495, 0.7304, 0.1464, 0.7304, 0.3505, 0.7304, 0.3505, 0.75, 0.1464, 0.75, 0.375, 0.2714, 0.625, 0.2714, 0.625, 0.4755, 0.375, 0.4755, 0.6495, 0.7304, 0.6495, 0.5194, 0.3505, 0.5194, 0.3505, 0.7304, 0.3505, 0.5194, 0.6495, 0.5194, 0.8536, 0.5194, 0.1464, 0.5194, 0.1464, 0.7304, 0.1464, 0.5194, 0.8536, 0.5194, 0.8536, 0.7304])
me_cube_027.materials.append(mat_pillar_002)
me_cube_027.use_remesh_fix_poles = True
me_cube_027.use_remesh_preserve_attributes = False
me_cube_027.update()
me_cube_028 = bpy.data.meshes.new('Cube.028')
me_cube_028.from_pydata([(-1.0, -1.0, -1.0), (-1.0, -1.0, 1.0), (-1.0, 1.0, -1.0), (-1.0, 1.0, 1.0), (1.0, -1.0, -1.0), (1.0, -1.0, 1.0), (1.0, 1.0, -1.0), (1.0, 1.0, 1.0)], [], [(0, 1, 3, 2), (2, 3, 7, 6), (6, 7, 5, 4), (4, 5, 1, 0), (2, 6, 4, 0), (7, 3, 1, 5)])
_uv = me_cube_028.uv_layers.new(name='UVMap')
_uv.uv.foreach_set('vector', [0.375, 0.0, 0.625, 0.0, 0.625, 0.25, 0.375, 0.25, 0.375, 0.25, 0.625, 0.25, 0.625, 0.5, 0.375, 0.5, 0.375, 0.5, 0.625, 0.5, 0.625, 0.75, 0.375, 0.75, 0.375, 0.75, 0.625, 0.75, 0.625, 1.0, 0.375, 1.0, 0.125, 0.5, 0.375, 0.5, 0.375, 0.75, 0.125, 0.75, 0.625, 0.5, 0.875, 0.5, 0.875, 0.75, 0.625, 0.75])
me_cube_028.materials.append(mat_blue)
me_cube_028.use_remesh_fix_poles = True
me_cube_028.use_remesh_preserve_attributes = False
me_cube_028.update()
me_cube_029 = bpy.data.meshes.new('Cube.029')
me_cube_029.from_pydata([(-1.0, -1.0, -1.0), (-1.0, -1.0, 1.0), (-1.0, 1.0, -1.0), (-1.0, 1.0, 1.0), (0.6287, -1.0, -1.0), (0.6287, -1.0, 1.0), (0.6287, 1.0, -1.0), (0.6287, 1.0, 1.0), (-1.0, -0.8431, -1.0), (-1.0, -0.8431, 1.0), (0.6287, -0.8431, -1.0), (0.6287, -0.8431, 1.0), (-1.0, 0.8446, 1.0), (0.6287, 0.8446, -1.0), (-1.0, 0.8446, -1.0), (0.6287, 0.8446, 1.0), (-0.8285, 1.0, -1.0), (-0.8285, 1.0, 1.0), (-0.8285, -1.0, -1.0), (-0.8285, -1.0, 1.0), (-0.8285, -0.8431, 1.0), (-0.8285, -0.8431, -1.0), (-0.8285, 0.8446, -1.0), (-0.8285, 0.8446, 1.0), (0.4326, 1.0, 1.0), (0.4326, -1.0, -1.0), (0.4326, -0.8431, 1.0), (0.4326, 0.8446, 1.0), (0.4326, 1.0, -1.0), (0.4326, -1.0, 1.0), (0.4326, -0.8431, -1.0), (0.4326, 0.8446, -1.0)], [], [(14, 12, 3, 2), (28, 24, 7, 6), (10, 11, 5, 4), (18, 19, 1, 0), (30, 10, 4, 25), (20, 9, 1, 19), (23, 12, 9, 20), (31, 13, 10, 30), (13, 15, 11, 10), (0, 1, 9, 8), (6, 7, 15, 13), (28, 6, 13, 31), (17, 3, 12, 23), (8, 9, 12, 14), (24, 17, 23, 27), (2, 16, 22, 14), (14, 22, 21, 8), (26, 20, 19, 29), (8, 21, 18, 0), (25, 29, 19, 18), (2, 3, 17, 16), (4, 5, 29, 25), (11, 26, 29, 5), (15, 27, 26, 11), (7, 24, 27, 15), (16, 28, 31, 22), (30, 21, 20, 26), (21, 30, 25, 18), (16, 17, 24, 28), (26, 27, 31, 30), (31, 27, 23, 22), (21, 22, 23, 20)])
_uv = me_cube_029.uv_layers.new(name='UVMap')
_uv.uv.foreach_set('vector', [0.375, 0.2306, 0.625, 0.2306, 0.625, 0.25, 0.375, 0.25, 0.375, 0.4755, 0.625, 0.4755, 0.625, 0.5, 0.375, 0.5, 0.375, 0.7304, 0.625, 0.7304, 0.625, 0.75, 0.375, 0.75, 0.375, 0.9786, 0.625, 0.9786, 0.625, 1.0, 0.375, 1.0, 0.3505, 0.7304, 0.375, 0.7304, 0.375, 0.75, 0.3505, 0.75, 0.8536, 0.7304, 0.875, 0.7304, 0.875, 0.75, 0.8536, 0.75, 0.8536, 0.5194, 0.875, 0.5194, 0.875, 0.7304, 0.8536, 0.7304, 0.3505, 0.5194, 0.375, 0.5194, 0.375, 0.7304, 0.3505, 0.7304, 0.375, 0.5194, 0.625, 0.5194, 0.625, 0.7304, 0.375, 0.7304, 0.375, 0.0, 0.625, 0.0, 0.625, 0.01962, 0.375, 0.01962, 0.375, 0.5, 0.625, 0.5, 0.625, 0.5194, 0.375, 0.5194, 0.3505, 0.5, 0.375, 0.5, 0.375, 0.5194, 0.3505, 0.5194, 0.8536, 0.5, 0.875, 0.5, 0.875, 0.5194, 0.8536, 0.5194, 0.375, 0.01962, 0.625, 0.01962, 0.625, 0.2306, 0.375, 0.2306, 0.6495, 0.5, 0.8536, 0.5, 0.8536, 0.5194, 0.6495, 0.5194, 0.125, 0.5, 0.1464, 0.5, 0.1464, 0.5194, 0.125, 0.5194, 0.125, 0.5194, 0.1464, 0.5194, 0.1464, 0.7304, 0.125, 0.7304, 0.6495, 0.7304, 0.8536, 0.7304, 0.8536, 0.75, 0.6495, 0.75, 0.125, 0.7304, 0.1464, 0.7304, 0.1464, 0.75, 0.125, 0.75, 0.375, 0.7745, 0.625, 0.7745, 0.625, 0.9786, 0.375, 0.9786, 0.375, 0.25, 0.625, 0.25, 0.625, 0.2714, 0.375, 0.2714, 0.375, 0.75, 0.625, 0.75, 0.625, 0.7745, 0.375, 0.7745, 0.625, 0.7304, 0.6495, 0.7304, 0.6495, 0.75, 0.625, 0.75, 0.625, 0.5194, 0.6495, 0.5194, 0.6495, 0.7304, 0.625, 0.7304, 0.625, 0.5, 0.6495, 0.5, 0.6495, 0.5194, 0.625, 0.5194, 0.1464, 0.5, 0.3505, 0.5, 0.3505, 0.5194, 0.1464, 0.5194, 0.3505, 0.7304, 0.1464, 0.7304, 0.8536, 0.7304, 0.6495, 0.7304, 0.1464, 0.7304, 0.3505, 0.7304, 0.3505, 0.75, 0.1464, 0.75, 0.375, 0.2714, 0.625, 0.2714, 0.625, 0.4755, 0.375, 0.4755, 0.6495, 0.7304, 0.6495, 0.5194, 0.3505, 0.5194, 0.3505, 0.7304, 0.3505, 0.5194, 0.6495, 0.5194, 0.8536, 0.5194, 0.1464, 0.5194, 0.1464, 0.7304, 0.1464, 0.5194, 0.8536, 0.5194, 0.8536, 0.7304])
me_cube_029.materials.append(mat_pillar_002)
me_cube_029.use_remesh_fix_poles = True
me_cube_029.use_remesh_preserve_attributes = False
me_cube_029.update()
me_cube_030 = bpy.data.meshes.new('Cube.030')
me_cube_030.from_pydata([(-1.0, -1.0, -1.0), (-1.0, -1.0, 1.0), (-1.0, 1.0, -1.0), (-1.0, 1.0, 1.0), (1.0, -1.0, -1.0), (1.0, -1.0, 1.0), (1.0, 1.0, -1.0), (1.0, 1.0, 1.0)], [], [(0, 1, 3, 2), (2, 3, 7, 6), (6, 7, 5, 4), (4, 5, 1, 0), (2, 6, 4, 0), (7, 3, 1, 5)])
_uv = me_cube_030.uv_layers.new(name='UVMap')
_uv.uv.foreach_set('vector', [0.375, 0.0, 0.625, 0.0, 0.625, 0.25, 0.375, 0.25, 0.375, 0.25, 0.625, 0.25, 0.625, 0.5, 0.375, 0.5, 0.375, 0.5, 0.625, 0.5, 0.625, 0.75, 0.375, 0.75, 0.375, 0.75, 0.625, 0.75, 0.625, 1.0, 0.375, 1.0, 0.125, 0.5, 0.375, 0.5, 0.375, 0.75, 0.125, 0.75, 0.625, 0.5, 0.875, 0.5, 0.875, 0.75, 0.625, 0.75])
me_cube_030.materials.append(mat_blue)
me_cube_030.use_remesh_fix_poles = True
me_cube_030.use_remesh_preserve_attributes = False
me_cube_030.update()
me_cube_031 = bpy.data.meshes.new('Cube.031')
me_cube_031.from_pydata([(-1.0, -1.0, -1.0), (-1.0, -1.0, 1.0), (-1.0, 1.0, -1.0), (-1.0, 1.0, 1.0), (0.6287, -1.0, -1.0), (0.6287, -1.0, 1.0), (0.6287, 1.0, -1.0), (0.6287, 1.0, 1.0), (-1.0, -0.8431, -1.0), (-1.0, -0.8431, 1.0), (0.6287, -0.8431, -1.0), (0.6287, -0.8431, 1.0), (-1.0, 0.8446, 1.0), (0.6287, 0.8446, -1.0), (-1.0, 0.8446, -1.0), (0.6287, 0.8446, 1.0), (-0.8285, 1.0, -1.0), (-0.8285, 1.0, 1.0), (-0.8285, -1.0, -1.0), (-0.8285, -1.0, 1.0), (-0.8285, -0.8431, 1.0), (-0.8285, -0.8431, -1.0), (-0.8285, 0.8446, -1.0), (-0.8285, 0.8446, 1.0), (0.4326, 1.0, 1.0), (0.4326, -1.0, -1.0), (0.4326, -0.8431, 1.0), (0.4326, 0.8446, 1.0), (0.4326, 1.0, -1.0), (0.4326, -1.0, 1.0), (0.4326, -0.8431, -1.0), (0.4326, 0.8446, -1.0)], [], [(14, 12, 3, 2), (28, 24, 7, 6), (10, 11, 5, 4), (18, 19, 1, 0), (30, 10, 4, 25), (20, 9, 1, 19), (23, 12, 9, 20), (31, 13, 10, 30), (13, 15, 11, 10), (0, 1, 9, 8), (6, 7, 15, 13), (28, 6, 13, 31), (17, 3, 12, 23), (8, 9, 12, 14), (24, 17, 23, 27), (2, 16, 22, 14), (14, 22, 21, 8), (26, 20, 19, 29), (8, 21, 18, 0), (25, 29, 19, 18), (2, 3, 17, 16), (4, 5, 29, 25), (11, 26, 29, 5), (15, 27, 26, 11), (7, 24, 27, 15), (16, 28, 31, 22), (30, 21, 20, 26), (21, 30, 25, 18), (16, 17, 24, 28), (26, 27, 31, 30), (31, 27, 23, 22), (21, 22, 23, 20)])
_uv = me_cube_031.uv_layers.new(name='UVMap')
_uv.uv.foreach_set('vector', [0.375, 0.2306, 0.625, 0.2306, 0.625, 0.25, 0.375, 0.25, 0.375, 0.4755, 0.625, 0.4755, 0.625, 0.5, 0.375, 0.5, 0.375, 0.7304, 0.625, 0.7304, 0.625, 0.75, 0.375, 0.75, 0.375, 0.9786, 0.625, 0.9786, 0.625, 1.0, 0.375, 1.0, 0.3505, 0.7304, 0.375, 0.7304, 0.375, 0.75, 0.3505, 0.75, 0.8536, 0.7304, 0.875, 0.7304, 0.875, 0.75, 0.8536, 0.75, 0.8536, 0.5194, 0.875, 0.5194, 0.875, 0.7304, 0.8536, 0.7304, 0.3505, 0.5194, 0.375, 0.5194, 0.375, 0.7304, 0.3505, 0.7304, 0.375, 0.5194, 0.625, 0.5194, 0.625, 0.7304, 0.375, 0.7304, 0.375, 0.0, 0.625, 0.0, 0.625, 0.01962, 0.375, 0.01962, 0.375, 0.5, 0.625, 0.5, 0.625, 0.5194, 0.375, 0.5194, 0.3505, 0.5, 0.375, 0.5, 0.375, 0.5194, 0.3505, 0.5194, 0.8536, 0.5, 0.875, 0.5, 0.875, 0.5194, 0.8536, 0.5194, 0.375, 0.01962, 0.625, 0.01962, 0.625, 0.2306, 0.375, 0.2306, 0.6495, 0.5, 0.8536, 0.5, 0.8536, 0.5194, 0.6495, 0.5194, 0.125, 0.5, 0.1464, 0.5, 0.1464, 0.5194, 0.125, 0.5194, 0.125, 0.5194, 0.1464, 0.5194, 0.1464, 0.7304, 0.125, 0.7304, 0.6495, 0.7304, 0.8536, 0.7304, 0.8536, 0.75, 0.6495, 0.75, 0.125, 0.7304, 0.1464, 0.7304, 0.1464, 0.75, 0.125, 0.75, 0.375, 0.7745, 0.625, 0.7745, 0.625, 0.9786, 0.375, 0.9786, 0.375, 0.25, 0.625, 0.25, 0.625, 0.2714, 0.375, 0.2714, 0.375, 0.75, 0.625, 0.75, 0.625, 0.7745, 0.375, 0.7745, 0.625, 0.7304, 0.6495, 0.7304, 0.6495, 0.75, 0.625, 0.75, 0.625, 0.5194, 0.6495, 0.5194, 0.6495, 0.7304, 0.625, 0.7304, 0.625, 0.5, 0.6495, 0.5, 0.6495, 0.5194, 0.625, 0.5194, 0.1464, 0.5, 0.3505, 0.5, 0.3505, 0.5194, 0.1464, 0.5194, 0.3505, 0.7304, 0.1464, 0.7304, 0.8536, 0.7304, 0.6495, 0.7304, 0.1464, 0.7304, 0.3505, 0.7304, 0.3505, 0.75, 0.1464, 0.75, 0.375, 0.2714, 0.625, 0.2714, 0.625, 0.4755, 0.375, 0.4755, 0.6495, 0.7304, 0.6495, 0.5194, 0.3505, 0.5194, 0.3505, 0.7304, 0.3505, 0.5194, 0.6495, 0.5194, 0.8536, 0.5194, 0.1464, 0.5194, 0.1464, 0.7304, 0.1464, 0.5194, 0.8536, 0.5194, 0.8536, 0.7304])
me_cube_031.materials.append(mat_pillar_002)
me_cube_031.use_remesh_fix_poles = True
me_cube_031.use_remesh_preserve_attributes = False
me_cube_031.update()
me_cube_032 = bpy.data.meshes.new('Cube.032')
me_cube_032.from_pydata([(-1.0, -1.0, -1.0), (-1.0, -1.0, 1.0), (-1.0, 1.0, -1.0), (-1.0, 1.0, 1.0), (1.0, -1.0, -1.0), (1.0, -1.0, 1.0), (1.0, 1.0, -1.0), (1.0, 1.0, 1.0)], [], [(0, 1, 3, 2), (2, 3, 7, 6), (6, 7, 5, 4), (4, 5, 1, 0), (2, 6, 4, 0), (7, 3, 1, 5)])
_uv = me_cube_032.uv_layers.new(name='UVMap')
_uv.uv.foreach_set('vector', [0.375, 0.0, 0.625, 0.0, 0.625, 0.25, 0.375, 0.25, 0.375, 0.25, 0.625, 0.25, 0.625, 0.5, 0.375, 0.5, 0.375, 0.5, 0.625, 0.5, 0.625, 0.75, 0.375, 0.75, 0.375, 0.75, 0.625, 0.75, 0.625, 1.0, 0.375, 1.0, 0.125, 0.5, 0.375, 0.5, 0.375, 0.75, 0.125, 0.75, 0.625, 0.5, 0.875, 0.5, 0.875, 0.75, 0.625, 0.75])
me_cube_032.materials.append(mat_blue)
me_cube_032.use_remesh_fix_poles = True
me_cube_032.use_remesh_preserve_attributes = False
me_cube_032.update()

# ---- objects
ob_cube = bpy.data.objects.new('Cube', me_cube_016)
ob_cube_015 = bpy.data.objects.new('Cube.015', me_cube_018)
ob_cube_016 = bpy.data.objects.new('Cube.016', me_cube_017)
ob_cube_001 = bpy.data.objects.new('Cube.001', me_cube_019)
ob_cube_002 = bpy.data.objects.new('Cube.002', me_cube_020)
ob_cube_003 = bpy.data.objects.new('Cube.003', me_cube_021)
ob_cube_004 = bpy.data.objects.new('Cube.004', me_cube_022)
ob_cube_005 = bpy.data.objects.new('Cube.005', me_cube_023)
ob_cube_006 = bpy.data.objects.new('Cube.006', me_cube_024)
ob_cube_007 = bpy.data.objects.new('Cube.007', me_cube_025)
ob_cube_008 = bpy.data.objects.new('Cube.008', me_cube_026)
ob_cube_009 = bpy.data.objects.new('Cube.009', me_cube_027)
ob_cube_010 = bpy.data.objects.new('Cube.010', me_cube_028)
ob_cube_011 = bpy.data.objects.new('Cube.011', me_cube_029)
ob_cube_012 = bpy.data.objects.new('Cube.012', me_cube_030)
ob_cube_013 = bpy.data.objects.new('Cube.013', me_cube_031)
ob_cube_014 = bpy.data.objects.new('Cube.014', me_cube_032)

# ---- transforms, parenting, visibility, modifiers, constraints
ob_cube.location = (0.0, 0.0, 0.6639)
ob_cube.scale = (1.0, 1.0, 0.6478)
ob_cube_015.location = (-1.038, -0.5634, 0.8233)
ob_cube_015.rotation_euler = (0.0, 1.571, 0.0)
ob_cube_015.scale = (0.2501, 0.1603, 0.03113)
ob_cube_016.location = (-1.022, -0.5668, 0.8664)
ob_cube_016.scale = (0.007275, 0.1502, 0.1747)
ob_cube_001.location = (-1.038, 0.4329, 0.8233)
ob_cube_001.rotation_euler = (0.0, 1.571, 0.0)
ob_cube_001.scale = (0.2501, 0.1603, 0.03113)
ob_cube_002.location = (-1.022, 0.4295, 0.8664)
ob_cube_002.scale = (0.007275, 0.1502, 0.1747)
ob_cube_003.location = (0.4721, -1.016, 0.82)
ob_cube_003.rotation_euler = (-1.578, 1.571, 0.0)
ob_cube_003.scale = (0.2501, 0.1603, 0.03113)
ob_cube_004.location = (0.4753, -1.0, 0.8631)
ob_cube_004.rotation_euler = (0.0, -0.0, 1.578)
ob_cube_004.scale = (0.007275, 0.1502, 0.1747)
ob_cube_005.location = (-0.5242, -1.023, 0.82)
ob_cube_005.rotation_euler = (-1.578, 1.571, 0.0)
ob_cube_005.scale = (0.2501, 0.1603, 0.03113)
ob_cube_006.location = (-0.521, -1.007, 0.8631)
ob_cube_006.rotation_euler = (0.0, -0.0, 1.578)
ob_cube_006.scale = (0.007275, 0.1502, 0.1747)
ob_cube_007.location = (0.4721, 1.01, 0.8173)
ob_cube_007.rotation_euler = (-1.578, 1.571, 0.0)
ob_cube_007.scale = (0.2501, 0.1603, 0.03113)
ob_cube_008.location = (0.4753, 1.026, 0.8604)
ob_cube_008.rotation_euler = (0.0, -0.0, 1.578)
ob_cube_008.scale = (0.007275, 0.1502, 0.1747)
ob_cube_009.location = (-0.5242, 1.004, 0.8173)
ob_cube_009.rotation_euler = (-1.578, 1.571, 0.0)
ob_cube_009.scale = (0.2501, 0.1603, 0.03113)
ob_cube_010.location = (-0.521, 1.019, 0.8604)
ob_cube_010.rotation_euler = (0.0, -0.0, 1.578)
ob_cube_010.scale = (0.007275, 0.1502, 0.1747)
ob_cube_011.location = (1.009, -0.5795, 0.8233)
ob_cube_011.rotation_euler = (0.0, 1.571, 0.0)
ob_cube_011.scale = (0.2501, 0.1603, 0.03113)
ob_cube_012.location = (1.025, -0.5828, 0.8664)
ob_cube_012.scale = (0.007275, 0.1502, 0.1747)
ob_cube_013.location = (1.009, 0.4168, 0.8233)
ob_cube_013.rotation_euler = (0.0, 1.571, 0.0)
ob_cube_013.scale = (0.2501, 0.1603, 0.03113)
ob_cube_014.location = (1.025, 0.4134, 0.8664)
ob_cube_014.scale = (0.007275, 0.1502, 0.1747)

# ---- collection membership
col_collection.objects.link(ob_cube)
col_collection.objects.link(ob_cube_015)
col_collection.objects.link(ob_cube_016)
col_collection.objects.link(ob_cube_001)
col_collection.objects.link(ob_cube_002)
col_collection.objects.link(ob_cube_003)
col_collection.objects.link(ob_cube_004)
col_collection.objects.link(ob_cube_005)
col_collection.objects.link(ob_cube_006)
col_collection.objects.link(ob_cube_007)
col_collection.objects.link(ob_cube_008)
col_collection.objects.link(ob_cube_009)
col_collection.objects.link(ob_cube_010)
col_collection.objects.link(ob_cube_011)
col_collection.objects.link(ob_cube_012)
col_collection.objects.link(ob_cube_013)
col_collection.objects.link(ob_cube_014)

# ---- scene / render settings (as saved in the file)
scene.frame_start = 1; scene.frame_end = 250; scene.frame_set(1)
scene.render.engine = 'BLENDER_EEVEE_NEXT'
scene.cycles.sampling_pattern = 'TABULATED_SOBOL'
scene.cycles.use_light_tree = False
scene.view_settings.view_transform = 'Filmic'
bpy.context.view_layer.update()

# ---- added for rendering (the .blend has no active camera and no usable light): camera, sun
cam_auto = bpy.data.cameras.new('AutoCamera')
cam_auto.lens = 50.0
cam_auto.sensor_width = 36.0
cam_auto.clip_end = 1000.0
ob_auto_camera = bpy.data.objects.new('AutoCamera', cam_auto)
scene.collection.objects.link(ob_auto_camera)
ob_auto_camera.location = (3.1369, -3.78736, 3.36605)
ob_auto_camera.rotation_euler = (1.09748, -7.21219e-08, 0.694738)
scene.camera = ob_auto_camera
light_auto_sun = bpy.data.lights.new('AutoSun', 'SUN')
light_auto_sun.energy = 3.0
light_auto_sun.angle = 0.0523599
ob_auto_sun = bpy.data.objects.new('AutoSun', light_auto_sun)
scene.collection.objects.link(ob_auto_sun)
ob_auto_sun.rotation_euler = (0.872665, 0.174533, 0.523599)
bpy.context.view_layer.update()
